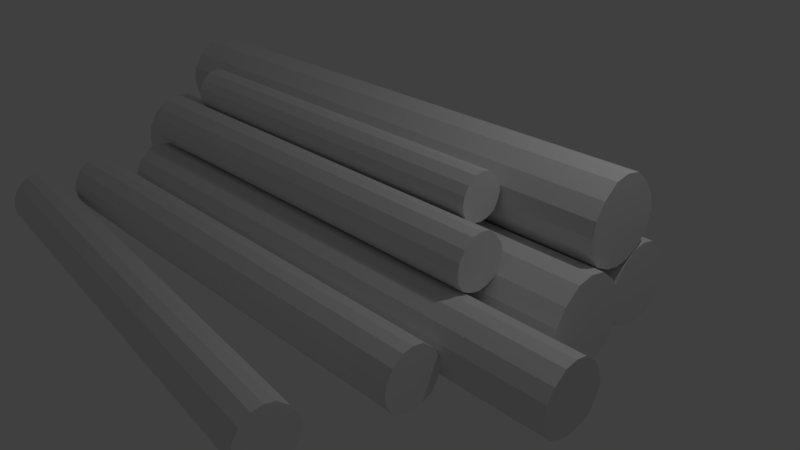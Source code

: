 # Source: Tukkipino.blend  (saved by Blender 2.79.0; exported with 4.5.12 LTS)
import bpy
from mathutils import Matrix  # noqa: F401  (used for matrix-valued properties, if any)

bpy.ops.wm.read_factory_settings(use_empty=True)
scene = bpy.context.scene
scene.name = 'Scene'

# ---- collections
col_collection_1 = bpy.data.collections.new('Collection 1'); scene.collection.children.link(col_collection_1)

# ---- images (referenced by path relative to the original .blend; pixels are not part of the script)
import os
ASSET_DIR = os.environ.get("B2B_ASSET_DIR", "")  # directory of the original .blend (textures are referenced by path, not embedded)
HERE = os.path.dirname(os.path.abspath(__file__))  # packed textures are extracted next to this script under _unpacked/

def load_image(name, relpath, width, height, colorspace="sRGB"):
    """Load a texture the original file referenced (path relative to the .blend, or extracted next to this script)."""
    p = next((c for c in (os.path.join(HERE, relpath), os.path.join(ASSET_DIR, relpath)) if relpath and os.path.exists(c)), "")
    if p:
        img = bpy.data.images.load(p, check_existing=True)
        img.name = name
    else:  # same state as the original file: an image datablock whose file is absent (Cycles renders it pink)
        img = bpy.data.images.new(name, width, height)
        img.source = "FILE"
        img.filepath = "//" + (relpath or name)
    img.colorspace_settings.name = colorspace
    return img
img_tukkipino_mat = load_image('Tukkipino_MAT', 'Tukkipino_MAT.png', 1024, 1024, 'sRGB')

# ---- materials (node trees are filled in below, after node groups)
mat_material_001 = bpy.data.materials.new('Material.001')
mat_material_001.alpha_threshold = 0.0
mat_material_001.roughness = 0.5

# ---- material node trees
mat_material_001.use_nodes = True; mat_material_001.node_tree.nodes.clear()
_N = mat_material_001.node_tree.nodes; _L = mat_material_001.node_tree.links
n0 = _N.new('ShaderNodeOutputMaterial'); n0.name = 'Material Output'; n0.location = (300, 300)
n1 = _N.new('ShaderNodeBsdfDiffuse'); n1.name = 'Diffuse BSDF'; n1.location = (10, 300)
n2 = _N.new('ShaderNodeTexImage'); n2.name = 'Image Texture'; n2.location = (-184, 362)
n2.width = 140
n2.image = img_tukkipino_mat
_L.new(n1.outputs[0], n0.inputs[0])
n0.is_active_output = True

# ---- world
world_world = bpy.data.worlds.new('World'); scene.world = world_world
world_world.color = (0.05088, 0.05088, 0.05088)
world_world.use_sun_shadow = False
world_world.sun_shadow_jitter_overblur = 0.0
world_world.cycles.sampling_method = 'MANUAL'

# ---- cameras
cam_camera = bpy.data.cameras.new('Camera')
cam_camera.clip_end = 100.0
cam_camera.lens = 35.0
cam_camera.sensor_width = 32.0
cam_camera.sensor_height = 18.0
cam_camera.ortho_scale = 7.314
cam_camera.dof.focus_distance = 0.0

# ---- lights
light_lamp = bpy.data.lights.new('Lamp', 'POINT')
light_lamp.transmission_factor = 0.0
light_lamp.cutoff_distance = 30.0
light_lamp.energy = 100.0
light_lamp.shadow_buffer_clip_start = 1.001
light_lamp.shadow_soft_size = 0.1
light_lamp.shadow_maximum_resolution = 0.006
light_lamp.use_absolute_resolution = True

# ---- meshes
me_cube = bpy.data.meshes.new('Cube')
me_cube.from_pydata([(3.331, 0.3984, -0.9272), (3.331, -0.3933, -0.9272), (-4.509, -0.3933, -0.9272), (-4.509, 0.3984, -0.9272), (3.331, 0.3984, -0.1355), (3.331, -0.3933, -0.1355), (-4.509, -0.3933, -0.1355), (-4.509, 0.3984, -0.1355), (3.331, 0.5214, -0.7292), (3.331, 0.5776, -0.5313), (3.331, 0.5214, -0.3334), (3.331, -0.5156, -0.7292), (3.331, -0.5466, -0.5313), (3.331, -0.5156, -0.3334), (-4.509, -0.5156, -0.7292), (-4.509, -0.5466, -0.5313), (-4.509, -0.5156, -0.3334), (-4.509, 0.5214, -0.7292), (-4.509, 0.5776, -0.5313), (-4.509, 0.5214, -0.3334), (3.331, 0.2005, -1.026), (3.331, 0.002578, -1.062), (3.331, -0.1954, -1.026), (-4.509, -0.1954, -1.026), (-4.509, 0.002578, -1.062), (-4.509, 0.2005, -1.026), (3.331, 0.2005, 0.02914), (3.331, 0.002578, 0.06731), (3.331, -0.1954, 0.02914), (-4.509, -0.1954, 0.02914), (-4.509, 0.002578, 0.06731), (-4.509, 0.2005, 0.02914), (3.229, 1.44, -0.8875), (3.229, 0.7351, -0.8875), (-3.752, 0.7351, -0.8875), (-3.752, 1.44, -0.8875), (3.229, 1.44, -0.1825), (3.229, 0.7351, -0.1825), (-3.752, 0.7351, -0.1825), (-3.752, 1.44, -0.1825), (3.229, 1.55, -0.7113), (3.229, 1.6, -0.535), (3.229, 1.55, -0.3587), (3.229, 0.6262, -0.7113), (3.229, 0.5986, -0.535), (3.229, 0.6262, -0.3587), (-3.752, 0.6262, -0.7113), (-3.752, 0.5986, -0.535), (-3.752, 0.6262, -0.3587), (-3.752, 1.55, -0.7113), (-3.752, 1.6, -0.535), (-3.752, 1.55, -0.3587), (3.229, 1.264, -0.9757), (3.229, 1.088, -1.008), (3.229, 0.9114, -0.9757), (-3.752, 0.9114, -0.9757), (-3.752, 1.088, -1.008), (-3.752, 1.264, -0.9757), (3.229, 1.264, -0.03592), (3.229, 1.088, -0.001931), (3.229, 0.9114, -0.03592), (-3.752, 0.9114, -0.03592), (-3.752, 1.088, -0.001931), (-3.752, 1.264, -0.03592), (3.229, 0.9829, 0.01696), (3.229, 0.2452, 0.01696), (-4.077, 0.2452, 0.01696), (-4.077, 0.9829, 0.01696), (3.229, 0.9829, 0.7547), (3.229, 0.2452, 0.7547), (-4.077, 0.2452, 0.7547), (-4.077, 0.9829, 0.7547), (3.229, 1.097, 0.2014), (3.229, 1.15, 0.3858), (3.229, 1.097, 0.5703), (3.229, 0.1312, 0.2014), (3.229, 0.1023, 0.3858), (3.229, 0.1312, 0.5703), (-4.077, 0.1312, 0.2014), (-4.077, 0.1023, 0.3858), (-4.077, 0.1312, 0.5703), (-4.077, 1.097, 0.2014), (-4.077, 1.15, 0.3858), (-4.077, 1.097, 0.5703), (3.229, 0.7985, -0.07527), (3.229, 0.6141, -0.109), (3.229, 0.4296, -0.07527), (-4.077, 0.4296, -0.07527), (-4.077, 0.6141, -0.109), (-4.077, 0.7985, -0.07527), (3.229, 0.7985, 0.9081), (3.229, 0.6141, 0.9436), (3.229, 0.4296, 0.9081), (-4.077, 0.4296, 0.9081), (-4.077, 0.6141, 0.9436), (-4.077, 0.7985, 0.9081), (3.892, -0.6678, -0.9273), (3.892, -1.263, -0.9273), (-3.415, -1.263, -0.9273), (-3.415, -0.6678, -0.9273), (3.892, -0.6678, -0.3324), (3.892, -1.263, -0.3324), (-3.415, -1.263, -0.3324), (-3.415, -0.6678, -0.3324), (3.892, -0.5755, -0.7786), (3.892, -0.5332, -0.6298), (3.892, -0.5755, -0.4811), (3.892, -1.355, -0.7786), (3.892, -1.378, -0.6298), (3.892, -1.355, -0.4811), (-3.415, -1.355, -0.7786), (-3.415, -1.378, -0.6298), (-3.415, -1.355, -0.4811), (-3.415, -0.5755, -0.7786), (-3.415, -0.5332, -0.6298), (-3.415, -0.5755, -0.4811), (3.892, -0.8166, -1.002), (3.892, -0.9653, -1.029), (3.892, -1.114, -1.002), (-3.415, -1.114, -1.002), (-3.415, -0.9653, -1.029), (-3.415, -0.8166, -1.002), (3.892, -0.8166, -0.2087), (3.892, -0.9653, -0.18), (3.892, -1.114, -0.2087), (-3.415, -1.114, -0.2087), (-3.415, -0.9653, -0.18), (-3.415, -0.8166, -0.2087), (2.44, -0.412, -0.1484), (2.44, -0.8863, -0.1484), (-3.385, -0.8863, -0.1484), (-3.385, -0.412, -0.1484), (2.44, -0.412, 0.3259), (2.44, -0.8863, 0.3259), (-3.385, -0.8863, 0.3259), (-3.385, -0.412, 0.3259), (2.44, -0.3384, -0.02978), (2.44, -0.3047, 0.08879), (2.44, -0.3384, 0.2074), (2.44, -0.9596, -0.02978), (2.44, -0.9782, 0.08879), (2.44, -0.9596, 0.2074), (-3.385, -0.9596, -0.02978), (-3.385, -0.9782, 0.08879), (-3.385, -0.9596, 0.2074), (-3.385, -0.3384, -0.02978), (-3.385, -0.3047, 0.08879), (-3.385, -0.3384, 0.2074), (2.44, -0.5306, -0.2077), (2.44, -0.6492, -0.2294), (2.44, -0.7677, -0.2077), (-3.385, -0.7677, -0.2077), (-3.385, -0.6492, -0.2294), (-3.385, -0.5306, -0.2077), (2.44, -0.5306, 0.4245), (2.44, -0.6492, 0.4474), (2.44, -0.7677, 0.4245), (-3.385, -0.7677, 0.4245), (-3.385, -0.6492, 0.4474), (-3.385, -0.5306, 0.4245), (2.597, -1.467, -0.9816), (2.597, -1.995, -0.9816), (-3.877, -1.995, -0.9816), (-3.877, -1.467, -0.9816), (2.597, -1.467, -0.4544), (2.597, -1.995, -0.4544), (-3.877, -1.995, -0.4544), (-3.877, -1.467, -0.4544), (2.597, -1.386, -0.8498), (2.597, -1.348, -0.718), (2.597, -1.386, -0.5862), (2.597, -2.076, -0.8498), (2.597, -2.097, -0.718), (2.597, -2.076, -0.5862), (-3.877, -2.076, -0.8498), (-3.877, -2.097, -0.718), (-3.877, -2.076, -0.5862), (-3.877, -1.386, -0.8498), (-3.877, -1.348, -0.718), (-3.877, -1.386, -0.5862), (2.597, -1.599, -1.047), (2.597, -1.731, -1.072), (2.597, -1.863, -1.047), (-3.877, -1.863, -1.047), (-3.877, -1.731, -1.072), (-3.877, -1.599, -1.047), (2.597, -1.599, -0.3448), (2.597, -1.731, -0.3194), (2.597, -1.863, -0.3448), (-3.877, -1.863, -0.3448), (-3.877, -1.731, -0.3194), (-3.877, -1.599, -0.3448), (2.187, -2.875, -1.155), (2.132, -3.399, -1.155), (-4.306, -2.715, -1.155), (-4.251, -2.191, -1.155), (2.187, -2.875, -0.6276), (2.132, -3.399, -0.6276), (-4.306, -2.715, -0.6276), (-4.251, -2.191, -0.6276), (2.196, -2.793, -1.023), (2.2, -2.756, -0.8911), (2.196, -2.793, -0.7593), (2.123, -3.48, -1.023), (2.121, -3.5, -0.8911), (2.123, -3.48, -0.7593), (-4.315, -2.796, -1.023), (-4.317, -2.817, -0.8911), (-4.315, -2.796, -0.7593), (-4.242, -2.109, -1.023), (-4.238, -2.072, -0.8911), (-4.242, -2.109, -0.7593), (2.173, -3.006, -1.221), (2.159, -3.137, -1.245), (2.145, -3.268, -1.221), (-4.293, -2.584, -1.221), (-4.279, -2.453, -1.245), (-4.265, -2.322, -1.221), (2.173, -3.006, -0.518), (2.159, -3.137, -0.4926), (2.145, -3.268, -0.518), (-4.293, -2.584, -0.518), (-4.279, -2.453, -0.4926), (-4.265, -2.322, -0.518), (2.028, 0.005892, 0.3233), (2.028, -0.4016, 0.3233), (-2.976, -0.4016, 0.3233), (-2.976, 0.005892, 0.3233), (2.028, 0.005892, 0.7308), (2.028, -0.4016, 0.7308), (-2.976, -0.4016, 0.7308), (-2.976, 0.005892, 0.7308), (2.028, 0.06917, 0.4252), (2.028, 0.09809, 0.5271), (2.028, 0.06917, 0.6289), (2.028, -0.4646, 0.4252), (2.028, -0.4805, 0.5271), (2.028, -0.4646, 0.6289), (-2.976, -0.4646, 0.4252), (-2.976, -0.4805, 0.5271), (-2.976, -0.4646, 0.6289), (-2.976, 0.06917, 0.4252), (-2.976, 0.09809, 0.5271), (-2.976, 0.06917, 0.6289), (2.028, -0.09598, 0.2724), (2.028, -0.1979, 0.2537), (2.028, -0.2997, 0.2724), (-2.976, -0.2997, 0.2724), (-2.976, -0.1979, 0.2537), (-2.976, -0.09598, 0.2724), (2.028, -0.09598, 0.8155), (2.028, -0.1979, 0.8352), (2.028, -0.2997, 0.8155), (-2.976, -0.2997, 0.8155), (-2.976, -0.1979, 0.8352), (-2.976, -0.09598, 0.8155), (2.538, 2.076, -0.9509), (2.538, 1.609, -0.9509), (-3.896, 1.609, -0.9509), (-3.896, 2.076, -0.9509), (2.538, 2.076, -0.4844), (2.538, 1.609, -0.4844), (-3.896, 1.609, -0.4844), (-3.896, 2.076, -0.4844), (2.538, 2.148, -0.8343), (2.538, 2.181, -0.7177), (2.538, 2.148, -0.601), (2.538, 1.537, -0.8343), (2.538, 1.519, -0.7177), (2.538, 1.537, -0.601), (-3.896, 1.537, -0.8343), (-3.896, 1.519, -0.7177), (-3.896, 1.537, -0.601), (-3.896, 2.148, -0.8343), (-3.896, 2.181, -0.7177), (-3.896, 2.148, -0.601), (2.538, 1.959, -1.009), (2.538, 1.843, -1.031), (2.538, 1.726, -1.009), (-3.896, 1.726, -1.009), (-3.896, 1.843, -1.031), (-3.896, 1.959, -1.009), (2.538, 1.959, -0.3874), (2.538, 1.843, -0.3649), (2.538, 1.726, -0.3874), (-3.896, 1.726, -0.3874), (-3.896, 1.843, -0.3649), (-3.896, 1.959, -0.3874)], [], [(22, 1, 2, 23), (28, 29, 6, 5), (13, 5, 6, 16), (8, 0, 3, 17), (4, 10, 19, 7), (10, 9, 18, 19), (9, 8, 17, 18), (1, 11, 14, 2), (11, 12, 15, 14), (12, 13, 16, 15), (18, 17, 3, 25, 24, 23, 2, 14, 15, 16, 6, 29, 30, 31, 7, 19), (12, 11, 1, 22, 21, 20, 0, 8, 9, 10, 4, 26, 27, 28, 5, 13), (4, 7, 31, 26), (26, 31, 30, 27), (27, 30, 29, 28), (0, 20, 25, 3), (20, 21, 24, 25), (21, 22, 23, 24), (54, 33, 34, 55), (60, 61, 38, 37), (45, 37, 38, 48), (40, 32, 35, 49), (36, 42, 51, 39), (42, 41, 50, 51), (41, 40, 49, 50), (33, 43, 46, 34), (43, 44, 47, 46), (44, 45, 48, 47), (50, 49, 35, 57, 56, 55, 34, 46, 47, 48, 38, 61, 62, 63, 39, 51), (44, 43, 33, 54, 53, 52, 32, 40, 41, 42, 36, 58, 59, 60, 37, 45), (36, 39, 63, 58), (58, 63, 62, 59), (59, 62, 61, 60), (32, 52, 57, 35), (52, 53, 56, 57), (53, 54, 55, 56), (86, 65, 66, 87), (92, 93, 70, 69), (77, 69, 70, 80), (72, 64, 67, 81), (68, 74, 83, 71), (74, 73, 82, 83), (73, 72, 81, 82), (65, 75, 78, 66), (75, 76, 79, 78), (76, 77, 80, 79), (82, 81, 67, 89, 88, 87, 66, 78, 79, 80, 70, 93, 94, 95, 71, 83), (76, 75, 65, 86, 85, 84, 64, 72, 73, 74, 68, 90, 91, 92, 69, 77), (68, 71, 95, 90), (90, 95, 94, 91), (91, 94, 93, 92), (64, 84, 89, 67), (84, 85, 88, 89), (85, 86, 87, 88), (118, 97, 98, 119), (124, 125, 102, 101), (109, 101, 102, 112), (104, 96, 99, 113), (100, 106, 115, 103), (106, 105, 114, 115), (105, 104, 113, 114), (97, 107, 110, 98), (107, 108, 111, 110), (108, 109, 112, 111), (114, 113, 99, 121, 120, 119, 98, 110, 111, 112, 102, 125, 126, 127, 103, 115), (108, 107, 97, 118, 117, 116, 96, 104, 105, 106, 100, 122, 123, 124, 101, 109), (100, 103, 127, 122), (122, 127, 126, 123), (123, 126, 125, 124), (96, 116, 121, 99), (116, 117, 120, 121), (117, 118, 119, 120), (150, 129, 130, 151), (156, 157, 134, 133), (141, 133, 134, 144), (136, 128, 131, 145), (132, 138, 147, 135), (138, 137, 146, 147), (137, 136, 145, 146), (129, 139, 142, 130), (139, 140, 143, 142), (140, 141, 144, 143), (146, 145, 131, 153, 152, 151, 130, 142, 143, 144, 134, 157, 158, 159, 135, 147), (140, 139, 129, 150, 149, 148, 128, 136, 137, 138, 132, 154, 155, 156, 133, 141), (132, 135, 159, 154), (154, 159, 158, 155), (155, 158, 157, 156), (128, 148, 153, 131), (148, 149, 152, 153), (149, 150, 151, 152), (182, 161, 162, 183), (188, 189, 166, 165), (173, 165, 166, 176), (168, 160, 163, 177), (164, 170, 179, 167), (170, 169, 178, 179), (169, 168, 177, 178), (161, 171, 174, 162), (171, 172, 175, 174), (172, 173, 176, 175), (178, 177, 163, 185, 184, 183, 162, 174, 175, 176, 166, 189, 190, 191, 167, 179), (172, 171, 161, 182, 181, 180, 160, 168, 169, 170, 164, 186, 187, 188, 165, 173), (164, 167, 191, 186), (186, 191, 190, 187), (187, 190, 189, 188), (160, 180, 185, 163), (180, 181, 184, 185), (181, 182, 183, 184), (214, 193, 194, 215), (220, 221, 198, 197), (205, 197, 198, 208), (200, 192, 195, 209), (196, 202, 211, 199), (202, 201, 210, 211), (201, 200, 209, 210), (193, 203, 206, 194), (203, 204, 207, 206), (204, 205, 208, 207), (210, 209, 195, 217, 216, 215, 194, 206, 207, 208, 198, 221, 222, 223, 199, 211), (204, 203, 193, 214, 213, 212, 192, 200, 201, 202, 196, 218, 219, 220, 197, 205), (196, 199, 223, 218), (218, 223, 222, 219), (219, 222, 221, 220), (192, 212, 217, 195), (212, 213, 216, 217), (213, 214, 215, 216), (246, 225, 226, 247), (252, 253, 230, 229), (237, 229, 230, 240), (232, 224, 227, 241), (228, 234, 243, 231), (234, 233, 242, 243), (233, 232, 241, 242), (225, 235, 238, 226), (235, 236, 239, 238), (236, 237, 240, 239), (242, 241, 227, 249, 248, 247, 226, 238, 239, 240, 230, 253, 254, 255, 231, 243), (236, 235, 225, 246, 245, 244, 224, 232, 233, 234, 228, 250, 251, 252, 229, 237), (228, 231, 255, 250), (250, 255, 254, 251), (251, 254, 253, 252), (224, 244, 249, 227), (244, 245, 248, 249), (245, 246, 247, 248), (278, 257, 258, 279), (284, 285, 262, 261), (269, 261, 262, 272), (264, 256, 259, 273), (260, 266, 275, 263), (266, 265, 274, 275), (265, 264, 273, 274), (257, 267, 270, 258), (267, 268, 271, 270), (268, 269, 272, 271), (274, 273, 259, 281, 280, 279, 258, 270, 271, 272, 262, 285, 286, 287, 263, 275), (268, 267, 257, 278, 277, 276, 256, 264, 265, 266, 260, 282, 283, 284, 261, 269), (260, 263, 287, 282), (282, 287, 286, 283), (283, 286, 285, 284), (256, 276, 281, 259), (276, 277, 280, 281), (277, 278, 279, 280)])
_uv = me_cube.uv_layers.new(name='UVMap')
_uv.uv.foreach_set('vector', [0.2457, 0.548, 0.2323, 0.5481, 0.2323, 0.002248, 0.2457, 0.002176, 0.3799, 0.548, 0.3799, 0.002138, 0.3977, 0.002131, 0.3977, 0.5479, 0.4126, 0.5479, 0.3977, 0.5479, 0.3977, 0.002131, 0.4126, 0.002089, 0.05512, 0.548, 0.0407, 0.5479, 0.0407, 0.002089, 0.05512, 0.002133, 0.09637, 0.002243, 0.1125, 0.002241, 0.1125, 0.548, 0.09637, 0.548, 0.1125, 0.002241, 0.1261, 0.0022, 0.1261, 0.548, 0.1125, 0.548, 0.06561, 0.548, 0.05512, 0.548, 0.05512, 0.002133, 0.06561, 0.002193, 0.2323, 0.5481, 0.2162, 0.548, 0.2162, 0.00224, 0.2323, 0.002248, 0.2162, 0.548, 0.2037, 0.548, 0.2037, 0.002182, 0.2162, 0.00224, 0.2037, 0.548, 0.1936, 0.5479, 0.1936, 0.002089, 0.2037, 0.002182, 0.169, 0.9266, 0.1651, 0.9128, 0.1652, 0.8966, 0.1732, 0.8835, 0.1836, 0.8741, 0.1965, 0.869, 0.2118, 0.8676, 0.2262, 0.8748, 0.2352, 0.8854, 0.2406, 0.8983, 0.2406, 0.9145, 0.2349, 0.9315, 0.2247, 0.941, 0.2116, 0.946, 0.194, 0.9435, 0.1795, 0.9362, 0.1053, 0.9252, 0.1107, 0.9381, 0.1107, 0.9543, 0.1027, 0.9674, 0.09233, 0.9768, 0.07936, 0.9819, 0.0641, 0.9832, 0.04965, 0.976, 0.03914, 0.9664, 0.03525, 0.9526, 0.03528, 0.9364, 0.04095, 0.9194, 0.05121, 0.9099, 0.06426, 0.9049, 0.08191, 0.9074, 0.09631, 0.9146, 0.09637, 0.002243, 0.09637, 0.548, 0.07938, 0.548, 0.07938, 0.002189, 0.07938, 0.002189, 0.07938, 0.548, 0.06976, 0.5479, 0.06976, 0.002089, 0.3673, 0.5479, 0.3673, 0.002096, 0.3799, 0.002138, 0.3799, 0.548, 0.0407, 0.5479, 0.02544, 0.5479, 0.02544, 0.002097, 0.0407, 0.002089, 0.02544, 0.5479, 0.01244, 0.5479, 0.01244, 0.002128, 0.02544, 0.002097, 0.01244, 0.5479, 0.002077, 0.548, 0.002077, 0.002185, 0.01244, 0.002128, 0.6221, 0.4882, 0.6101, 0.4883, 0.6101, 0.00223, 0.6221, 0.002166, 0.7736, 0.4882, 0.7736, 0.002133, 0.7895, 0.002126, 0.7895, 0.4882, 0.8028, 0.4881, 0.7895, 0.4882, 0.7895, 0.002126, 0.8028, 0.002089, 0.2971, 0.4882, 0.2843, 0.4881, 0.2843, 0.002089, 0.2971, 0.002128, 0.4959, 0.4881, 0.4816, 0.4881, 0.4816, 0.002091, 0.4959, 0.002089, 0.4816, 0.4881, 0.4694, 0.4882, 0.4694, 0.002127, 0.4816, 0.002091, 0.3064, 0.4882, 0.2971, 0.4882, 0.2971, 0.002128, 0.3064, 0.002181, 0.6101, 0.4883, 0.5958, 0.4883, 0.5958, 0.002223, 0.6101, 0.00223, 0.5958, 0.4883, 0.5846, 0.4882, 0.5846, 0.002171, 0.5958, 0.002223, 0.5846, 0.4882, 0.5757, 0.4881, 0.5757, 0.002089, 0.5846, 0.002171, 0.9342, 0.5675, 0.9307, 0.5553, 0.9307, 0.5408, 0.9379, 0.5292, 0.9471, 0.5208, 0.9587, 0.5163, 0.9723, 0.515, 0.9851, 0.5215, 0.9931, 0.5309, 0.9979, 0.5424, 0.9979, 0.5568, 0.9929, 0.5719, 0.9837, 0.5804, 0.9721, 0.5848, 0.9564, 0.5826, 0.9435, 0.5762, 0.9931, 0.6071, 0.9979, 0.6185, 0.9979, 0.633, 0.9908, 0.6446, 0.9815, 0.653, 0.97, 0.6575, 0.9564, 0.6588, 0.9435, 0.6523, 0.9342, 0.6437, 0.9307, 0.6315, 0.9307, 0.617, 0.9358, 0.6019, 0.9449, 0.5934, 0.9565, 0.589, 0.9723, 0.5912, 0.9851, 0.5977, 0.4959, 0.4881, 0.4959, 0.002089, 0.5111, 0.002136, 0.5111, 0.4882, 0.5111, 0.4882, 0.5111, 0.002136, 0.5196, 0.002226, 0.5196, 0.4883, 0.7624, 0.4881, 0.7624, 0.002095, 0.7736, 0.002133, 0.7736, 0.4882, 0.2843, 0.4881, 0.2707, 0.4882, 0.2707, 0.002096, 0.2843, 0.002089, 0.2707, 0.4882, 0.2591, 0.4882, 0.2591, 0.002124, 0.2707, 0.002096, 0.2591, 0.4882, 0.2499, 0.4882, 0.2499, 0.002175, 0.2591, 0.002124, 0.4653, 0.5108, 0.4528, 0.5108, 0.4528, 0.002237, 0.4653, 0.00217, 0.7032, 0.002089, 0.7032, 0.5107, 0.6867, 0.5107, 0.6867, 0.002095, 0.6727, 0.002135, 0.6867, 0.002095, 0.6867, 0.5107, 0.6727, 0.5107, 0.1401, 0.002144, 0.1535, 0.002186, 0.1535, 0.5108, 0.1401, 0.5107, 0.3354, 0.002232, 0.3504, 0.00223, 0.3504, 0.5108, 0.3354, 0.5108, 0.3504, 0.00223, 0.3631, 0.002192, 0.3631, 0.5108, 0.3504, 0.5108, 0.1303, 0.002089, 0.1401, 0.002144, 0.1401, 0.5107, 0.1303, 0.5107, 0.4528, 0.5108, 0.4378, 0.5108, 0.4378, 0.00223, 0.4528, 0.002237, 0.4378, 0.5108, 0.4261, 0.5108, 0.4261, 0.002175, 0.4378, 0.00223, 0.4261, 0.5108, 0.4168, 0.5107, 0.4168, 0.002089, 0.4261, 0.002175, 0.8242, 0.967, 0.8206, 0.9542, 0.8206, 0.939, 0.8281, 0.9268, 0.8378, 0.9181, 0.8499, 0.9133, 0.8641, 0.912, 0.8775, 0.9188, 0.8859, 0.9287, 0.8909, 0.9406, 0.8909, 0.9557, 0.8856, 0.9716, 0.8761, 0.9804, 0.8639, 0.9851, 0.8475, 0.9827, 0.834, 0.976, 0.5891, 0.9438, 0.5941, 0.9558, 0.5941, 0.9709, 0.5866, 0.9831, 0.577, 0.9919, 0.5649, 0.9966, 0.5507, 0.9979, 0.5372, 0.9912, 0.5274, 0.9822, 0.5238, 0.9693, 0.5238, 0.9542, 0.5291, 0.9384, 0.5387, 0.9295, 0.5508, 0.9249, 0.5673, 0.9272, 0.5807, 0.934, 0.3354, 0.002232, 0.3354, 0.5108, 0.3196, 0.5108, 0.3196, 0.002182, 0.3196, 0.002182, 0.3196, 0.5108, 0.3106, 0.5107, 0.3106, 0.002089, 0.715, 0.002128, 0.715, 0.5107, 0.7032, 0.5107, 0.7032, 0.002089, 0.1535, 0.002186, 0.1677, 0.002178, 0.1677, 0.5108, 0.1535, 0.5108, 0.1677, 0.002178, 0.1798, 0.002149, 0.1798, 0.5107, 0.1677, 0.5108, 0.1798, 0.002149, 0.1895, 0.002096, 0.1895, 0.5107, 0.1798, 0.5107, 0.7583, 0.5109, 0.7482, 0.5109, 0.7482, 0.002208, 0.7583, 0.002154, 0.9093, 0.5108, 0.9093, 0.002126, 0.9227, 0.00212, 0.9227, 0.5108, 0.9339, 0.5108, 0.9227, 0.5108, 0.9227, 0.00212, 0.9339, 0.002089, 0.5317, 0.002133, 0.5425, 0.002167, 0.5425, 0.5109, 0.5317, 0.5109, 0.6486, 0.5108, 0.6365, 0.5108, 0.6365, 0.00209, 0.6486, 0.002089, 0.6365, 0.5108, 0.6262, 0.5108, 0.6262, 0.002121, 0.6365, 0.00209, 0.5238, 0.002089, 0.5317, 0.002133, 0.5317, 0.5109, 0.5238, 0.5108, 0.7482, 0.5109, 0.7361, 0.5109, 0.7361, 0.002202, 0.7482, 0.002208, 0.7361, 0.5109, 0.7267, 0.5109, 0.7267, 0.002158, 0.7361, 0.002202, 0.7267, 0.5109, 0.7191, 0.5108, 0.7191, 0.002089, 0.7267, 0.002158, 0.07234, 0.5965, 0.06942, 0.5862, 0.06944, 0.574, 0.0755, 0.5641, 0.08326, 0.5571, 0.09301, 0.5533, 0.1045, 0.5522, 0.1153, 0.5577, 0.1221, 0.5656, 0.1261, 0.5753, 0.1261, 0.5875, 0.1219, 0.6002, 0.1142, 0.6074, 0.1044, 0.6111, 0.0911, 0.6092, 0.08024, 0.6038, 0.1221, 0.6306, 0.1261, 0.6402, 0.1261, 0.6524, 0.1201, 0.6623, 0.1123, 0.6693, 0.1026, 0.6731, 0.0911, 0.6742, 0.08024, 0.6688, 0.07234, 0.6615, 0.06942, 0.6511, 0.06944, 0.6389, 0.0737, 0.6262, 0.08142, 0.619, 0.09122, 0.6153, 0.1045, 0.6172, 0.1153, 0.6226, 0.6486, 0.5108, 0.6486, 0.002089, 0.6613, 0.002129, 0.6613, 0.5108, 0.6613, 0.5108, 0.6613, 0.002129, 0.6686, 0.002205, 0.6686, 0.5109, 0.8998, 0.5108, 0.8998, 0.002094, 0.9093, 0.002126, 0.9093, 0.5108, 0.5425, 0.002167, 0.554, 0.002161, 0.554, 0.5109, 0.5425, 0.5109, 0.554, 0.002161, 0.5637, 0.002138, 0.5637, 0.5109, 0.554, 0.5109, 0.5637, 0.002138, 0.5715, 0.002094, 0.5715, 0.5108, 0.5637, 0.5109, 0.6574, 0.9207, 0.6494, 0.9207, 0.6494, 0.5152, 0.6574, 0.5151, 0.3748, 0.9577, 0.3748, 0.5522, 0.3855, 0.5522, 0.3855, 0.9577, 0.3944, 0.9577, 0.3855, 0.9577, 0.3855, 0.5522, 0.3944, 0.5521, 0.582, 0.4925, 0.5906, 0.4925, 0.5906, 0.8981, 0.582, 0.898, 0.5397, 0.5152, 0.5494, 0.5152, 0.5494, 0.9207, 0.5397, 0.9207, 0.5494, 0.5152, 0.5576, 0.5151, 0.5576, 0.9207, 0.5494, 0.9207, 0.5757, 0.4924, 0.582, 0.4925, 0.582, 0.898, 0.5757, 0.898, 0.6494, 0.9207, 0.6397, 0.9207, 0.6397, 0.5152, 0.6494, 0.5152, 0.6397, 0.9207, 0.6322, 0.9207, 0.6322, 0.5151, 0.6397, 0.5152, 0.6322, 0.9207, 0.6262, 0.9206, 0.6262, 0.5151, 0.6322, 0.5151, 0.07175, 0.77, 0.06942, 0.7617, 0.06944, 0.752, 0.07426, 0.7442, 0.08045, 0.7385, 0.08823, 0.7355, 0.09737, 0.7347, 0.106, 0.739, 0.1114, 0.7453, 0.1146, 0.753, 0.1146, 0.7627, 0.1112, 0.7729, 0.1051, 0.7786, 0.09727, 0.7816, 0.0867, 0.7801, 0.07805, 0.7758, 0.2356, 0.7334, 0.2389, 0.7411, 0.2389, 0.7508, 0.234, 0.7587, 0.2278, 0.7643, 0.2201, 0.7674, 0.2109, 0.7682, 0.2023, 0.7639, 0.196, 0.7581, 0.1936, 0.7498, 0.1937, 0.7401, 0.1971, 0.7299, 0.2032, 0.7242, 0.211, 0.7212, 0.2216, 0.7227, 0.2302, 0.7271, 0.5397, 0.5152, 0.5397, 0.9207, 0.5296, 0.9207, 0.5296, 0.5151, 0.5296, 0.5151, 0.5296, 0.9207, 0.5238, 0.9206, 0.5238, 0.5151, 0.3673, 0.9577, 0.3673, 0.5521, 0.3748, 0.5522, 0.3748, 0.9577, 0.5906, 0.4925, 0.5997, 0.4925, 0.5997, 0.8981, 0.5906, 0.8981, 0.5997, 0.4925, 0.6075, 0.4925, 0.6075, 0.898, 0.5997, 0.8981, 0.6075, 0.4925, 0.6137, 0.4925, 0.6137, 0.898, 0.6075, 0.898, 0.2845, 0.9432, 0.2756, 0.9433, 0.2756, 0.4925, 0.2845, 0.4925, 0.319, 0.9658, 0.319, 0.515, 0.3308, 0.515, 0.3308, 0.9658, 0.3408, 0.9657, 0.3308, 0.9658, 0.3308, 0.515, 0.3408, 0.515, 0.8139, 0.002128, 0.8235, 0.002158, 0.8235, 0.4529, 0.8139, 0.4529, 0.8732, 0.9078, 0.8625, 0.9078, 0.8625, 0.457, 0.8732, 0.457, 0.8625, 0.9078, 0.8534, 0.9078, 0.8534, 0.4571, 0.8625, 0.457, 0.8069, 0.002089, 0.8139, 0.002128, 0.8139, 0.4529, 0.8069, 0.4528, 0.2756, 0.9433, 0.2649, 0.9432, 0.2649, 0.4925, 0.2756, 0.4925, 0.2649, 0.9432, 0.2566, 0.9432, 0.2566, 0.4925, 0.2649, 0.4925, 0.2566, 0.9432, 0.2499, 0.9431, 0.2499, 0.4924, 0.2566, 0.4925, 0.1962, 0.6479, 0.1936, 0.6387, 0.1937, 0.6279, 0.199, 0.6192, 0.2059, 0.6129, 0.2145, 0.6095, 0.2247, 0.6086, 0.2343, 0.6134, 0.2403, 0.6205, 0.2439, 0.629, 0.2439, 0.6398, 0.2401, 0.6511, 0.2333, 0.6574, 0.2246, 0.6608, 0.2128, 0.6591, 0.2032, 0.6543, 0.2403, 0.5658, 0.2439, 0.5743, 0.2439, 0.5851, 0.2385, 0.5938, 0.2316, 0.6001, 0.223, 0.6035, 0.2128, 0.6044, 0.2032, 0.5996, 0.1962, 0.5932, 0.1936, 0.584, 0.1937, 0.5732, 0.1974, 0.5619, 0.2043, 0.5555, 0.213, 0.5522, 0.2247, 0.5539, 0.2343, 0.5587, 0.8732, 0.9078, 0.8732, 0.457, 0.8845, 0.4571, 0.8845, 0.9078, 0.8845, 0.9078, 0.8845, 0.4571, 0.8909, 0.4571, 0.8909, 0.9079, 0.3106, 0.9657, 0.3106, 0.515, 0.319, 0.515, 0.319, 0.9658, 0.8235, 0.002158, 0.8337, 0.002153, 0.8337, 0.4529, 0.8235, 0.4529, 0.8337, 0.002153, 0.8423, 0.002132, 0.8423, 0.4529, 0.8337, 0.4529, 0.8423, 0.002132, 0.8492, 0.002094, 0.8492, 0.4528, 0.8423, 0.4529, 0.5041, 0.9422, 0.4952, 0.9418, 0.4952, 0.4924, 0.5041, 0.4928, 0.4252, 0.9651, 0.4252, 0.515, 0.437, 0.515, 0.437, 0.9651, 0.4469, 0.9653, 0.437, 0.9651, 0.437, 0.515, 0.4469, 0.5153, 0.8887, 0.4526, 0.8791, 0.4529, 0.8791, 0.002645, 0.8887, 0.002407, 0.8247, 0.4571, 0.8354, 0.4571, 0.8354, 0.9064, 0.8247, 0.9064, 0.8354, 0.4571, 0.8445, 0.4573, 0.8445, 0.9067, 0.8354, 0.9064, 0.8957, 0.4523, 0.8887, 0.4526, 0.8887, 0.002407, 0.8957, 0.002089, 0.4952, 0.9418, 0.4844, 0.9419, 0.4844, 0.4925, 0.4952, 0.4924, 0.4844, 0.9419, 0.4761, 0.9422, 0.4761, 0.4928, 0.4844, 0.4925, 0.4761, 0.9422, 0.4694, 0.9427, 0.4694, 0.4933, 0.4761, 0.4928, 0.1962, 0.6762, 0.2032, 0.6698, 0.2128, 0.6649, 0.2229, 0.6658, 0.2315, 0.6692, 0.2384, 0.6754, 0.2437, 0.6841, 0.2437, 0.6949, 0.2402, 0.7034, 0.2342, 0.7105, 0.2246, 0.7153, 0.2129, 0.7171, 0.2042, 0.7138, 0.1974, 0.7075, 0.1937, 0.6962, 0.1936, 0.6854, 0.1159, 0.692, 0.1195, 0.7006, 0.1195, 0.7113, 0.1142, 0.72, 0.1073, 0.7262, 0.09869, 0.7296, 0.08857, 0.7305, 0.07898, 0.7256, 0.072, 0.7192, 0.06942, 0.71, 0.06944, 0.6992, 0.0732, 0.6879, 0.08001, 0.6816, 0.08867, 0.6784, 0.1004, 0.6801, 0.1099, 0.6849, 0.8247, 0.4571, 0.8247, 0.9064, 0.8134, 0.9067, 0.8134, 0.4574, 0.8134, 0.4574, 0.8134, 0.9067, 0.8069, 0.9072, 0.8069, 0.4579, 0.4168, 0.9653, 0.4168, 0.5152, 0.4252, 0.515, 0.4252, 0.9651, 0.8791, 0.4529, 0.869, 0.4528, 0.869, 0.002603, 0.8791, 0.002645, 0.869, 0.4528, 0.8603, 0.4526, 0.8603, 0.002438, 0.869, 0.002603, 0.8603, 0.4526, 0.8534, 0.4523, 0.8534, 0.002133, 0.8603, 0.002438, 0.06205, 0.9007, 0.05514, 0.9007, 0.05514, 0.5523, 0.06205, 0.5522, 0.1716, 0.8634, 0.1716, 0.515, 0.1808, 0.515, 0.1808, 0.8634, 0.1885, 0.8634, 0.1808, 0.8634, 0.1808, 0.515, 0.1885, 0.515, 0.7245, 0.5151, 0.7319, 0.5151, 0.7319, 0.8636, 0.7245, 0.8636, 0.0174, 0.9006, 0.009096, 0.9006, 0.009096, 0.5522, 0.0174, 0.5522, 0.009096, 0.9006, 0.002077, 0.9006, 0.002077, 0.5522, 0.009096, 0.5522, 0.7191, 0.5151, 0.7245, 0.5151, 0.7245, 0.8636, 0.7191, 0.8635, 0.05514, 0.9007, 0.04686, 0.9007, 0.04686, 0.5523, 0.05514, 0.5523, 0.04686, 0.9007, 0.04042, 0.9007, 0.04042, 0.5522, 0.04686, 0.5523, 0.04042, 0.9007, 0.03525, 0.9006, 0.03525, 0.5522, 0.04042, 0.5522, 0.1956, 0.8531, 0.1936, 0.846, 0.1937, 0.8376, 0.1978, 0.8309, 0.2031, 0.8261, 0.2098, 0.8234, 0.2177, 0.8227, 0.2251, 0.8265, 0.2297, 0.8319, 0.2325, 0.8385, 0.2325, 0.8469, 0.2296, 0.8556, 0.2243, 0.8605, 0.2176, 0.8631, 0.2085, 0.8618, 0.2011, 0.8581, 0.1055, 0.8466, 0.1083, 0.8532, 0.1083, 0.8616, 0.1041, 0.8683, 0.0988, 0.8731, 0.09212, 0.8758, 0.08427, 0.8765, 0.07683, 0.8728, 0.07142, 0.8678, 0.06942, 0.8607, 0.06943, 0.8523, 0.07235, 0.8436, 0.07764, 0.8387, 0.08435, 0.8361, 0.09343, 0.8374, 0.1008, 0.8412, 0.0174, 0.9006, 0.0174, 0.5522, 0.02614, 0.5522, 0.02614, 0.9006, 0.02614, 0.9006, 0.02614, 0.5522, 0.03109, 0.5523, 0.03109, 0.9007, 0.1651, 0.8634, 0.1651, 0.515, 0.1716, 0.515, 0.1716, 0.8634, 0.7319, 0.5151, 0.7398, 0.5151, 0.7398, 0.8636, 0.7319, 0.8636, 0.7398, 0.5151, 0.7465, 0.5151, 0.7465, 0.8636, 0.7398, 0.8636, 0.7465, 0.5151, 0.7518, 0.5151, 0.7518, 0.8635, 0.7465, 0.8636, 0.161, 0.9629, 0.1531, 0.963, 0.1531, 0.5151, 0.161, 0.515, 0.9073, 0.963, 0.9073, 0.5151, 0.9177, 0.515, 0.9177, 0.963, 0.9266, 0.963, 0.9177, 0.963, 0.9177, 0.515, 0.9266, 0.515, 0.7686, 0.4924, 0.7771, 0.4924, 0.7771, 0.9404, 0.7686, 0.9403, 0.6903, 0.9628, 0.6808, 0.9628, 0.6808, 0.5149, 0.6903, 0.5149, 0.6808, 0.9628, 0.6727, 0.9629, 0.6727, 0.5149, 0.6808, 0.5149, 0.7624, 0.4924, 0.7686, 0.4924, 0.7686, 0.9403, 0.7624, 0.9403, 0.1531, 0.963, 0.1436, 0.963, 0.1436, 0.5151, 0.1531, 0.5151, 0.1436, 0.963, 0.1362, 0.963, 0.1362, 0.515, 0.1436, 0.5151, 0.1362, 0.963, 0.1303, 0.9629, 0.1303, 0.515, 0.1362, 0.515, 0.1959, 0.7823, 0.2021, 0.7766, 0.2106, 0.7724, 0.2196, 0.7732, 0.2273, 0.7762, 0.2334, 0.7817, 0.2381, 0.7894, 0.2381, 0.799, 0.2349, 0.8066, 0.2296, 0.8128, 0.2211, 0.8171, 0.2107, 0.8185, 0.203, 0.8156, 0.197, 0.81, 0.1937, 0.8, 0.1936, 0.7904, 0.1107, 0.7978, 0.1139, 0.8053, 0.1139, 0.8149, 0.1091, 0.8226, 0.1031, 0.8281, 0.09541, 0.8312, 0.08642, 0.832, 0.07791, 0.8277, 0.07171, 0.822, 0.06942, 0.8139, 0.06944, 0.8043, 0.07278, 0.7943, 0.07883, 0.7887, 0.08651, 0.7858, 0.09691, 0.7873, 0.1054, 0.7915, 0.6903, 0.9628, 0.6903, 0.5149, 0.7003, 0.5149, 0.7003, 0.9629, 0.7003, 0.9629, 0.7003, 0.5149, 0.7059, 0.515, 0.7059, 0.9629, 0.8998, 0.963, 0.8998, 0.515, 0.9073, 0.5151, 0.9073, 0.963, 0.7771, 0.4924, 0.7861, 0.4924, 0.7861, 0.9404, 0.7771, 0.9404, 0.7861, 0.4924, 0.7937, 0.4924, 0.7937, 0.9403, 0.7861, 0.9404, 0.7937, 0.4924, 0.7998, 0.4924, 0.7998, 0.9403, 0.7937, 0.9403])
me_cube.materials.append(mat_material_001)
me_cube.use_remesh_preserve_volume = False
me_cube.use_remesh_preserve_attributes = False
me_cube.use_mirror_vertex_groups = False
me_cube.update()

# ---- objects
ob_cube = bpy.data.objects.new('Cube', me_cube)
ob_lamp = bpy.data.objects.new('Lamp', light_lamp)
ob_camera = bpy.data.objects.new('Camera', cam_camera)

# ---- transforms, parenting, visibility, modifiers, constraints
ob_cube.location = (0.0, 0.0, 0.9978)
ob_cube.lock_rotations_4d = False
ob_cube.empty_display_type = 'ARROWS'
ob_cube.lineart.crease_threshold = 0.0
ob_lamp.location = (4.076, 1.005, 5.904)
ob_lamp.rotation_euler = (0.6503, 0.05522, 1.866)
ob_lamp.lock_rotations_4d = False
ob_lamp.empty_display_type = 'ARROWS'
ob_lamp.color = (0.0, 0.0, 0.0, 0.0)
ob_lamp.lineart.crease_threshold = 0.0
ob_camera.location = (7.481, -6.508, 5.344)
ob_camera.rotation_euler = (1.109, 0.0, 0.8149)
ob_camera.lock_rotations_4d = False
ob_camera.empty_display_type = 'ARROWS'
ob_camera.color = (0.0, 0.0, 0.0, 0.0)
ob_camera.display_type = 'WIRE'
ob_camera.lineart.crease_threshold = 0.0

# ---- collection membership
col_collection_1.objects.link(ob_cube)
col_collection_1.objects.link(ob_lamp)
col_collection_1.objects.link(ob_camera)

# ---- scene / render settings (as saved in the file)
scene.camera = ob_camera
scene.frame_start = 1; scene.frame_end = 250; scene.frame_set(49)
scene.render.engine = 'CYCLES'
scene.render.resolution_percentage = 50
scene.render.dither_intensity = 0.0
scene.cycles.use_denoising = False
scene.cycles.samples = 128
scene.cycles.sampling_pattern = 'TABULATED_SOBOL'
scene.cycles.use_adaptive_sampling = False
scene.cycles.use_light_tree = False
scene.cycles.blur_glossy = 0.0
scene.cycles.sample_clamp_indirect = 0.0
scene.view_settings.view_transform = 'Standard'
bpy.context.view_layer.update()
